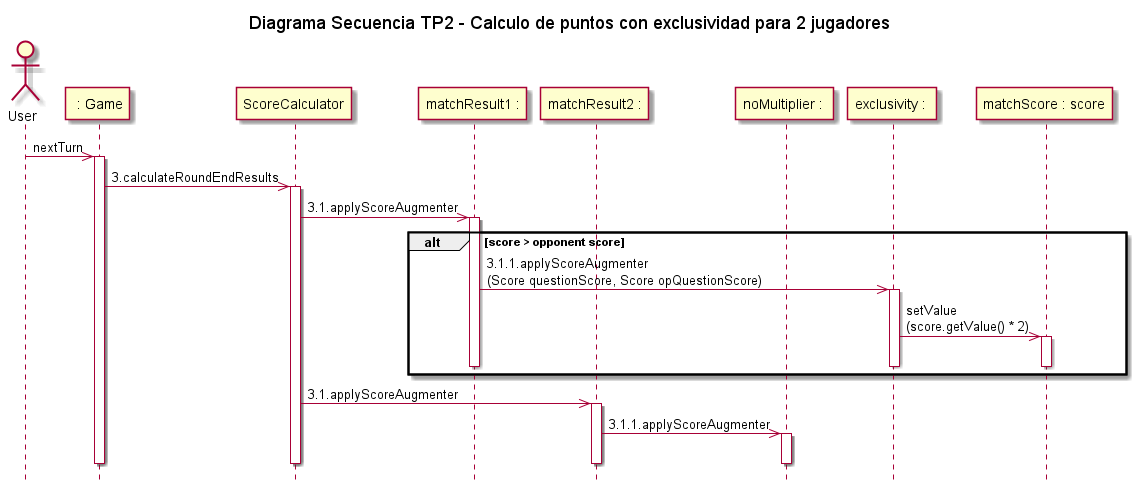

The diagram above was rendered by PlantUML. Its source (embedded in the PNG):
@startuml

actor User
title Diagrama Secuencia TP2 - Calculo de puntos con exclusividad para 2 jugadores
hide footbox

participant " : Game" as game
participant ScoreCalculator
participant "matchResult1 :" as matchResult1
participant "matchResult2 :" as matchResult2
participant "noMultiplier : " as noMultiplier
participant "exclusivity : " as exclusivity
participant "matchScore : score" as score

User ->> game:nextTurn
activate game 
game->>ScoreCalculator:3.calculateRoundEndResults
activate ScoreCalculator

ScoreCalculator->>matchResult1:3.1.applyScoreAugmenter
activate matchResult1
alt score > opponent score
matchResult1->>exclusivity:3.1.1.applyScoreAugmenter\n(Score questionScore, Score opQuestionScore)
activate exclusivity
exclusivity ->> score:setValue\n(score.getValue() * 2)
activate score
deactivate score
deactivate exclusivity
deactivate matchResult1
end alt

ScoreCalculator->>matchResult2:3.1.applyScoreAugmenter
activate matchResult2
matchResult2->>noMultiplier:3.1.1.applyScoreAugmenter
activate noMultiplier
deactivate noMultiplier
deactivate matchResult2
deactivate ScoreCalculator
deactivate game

@enduml